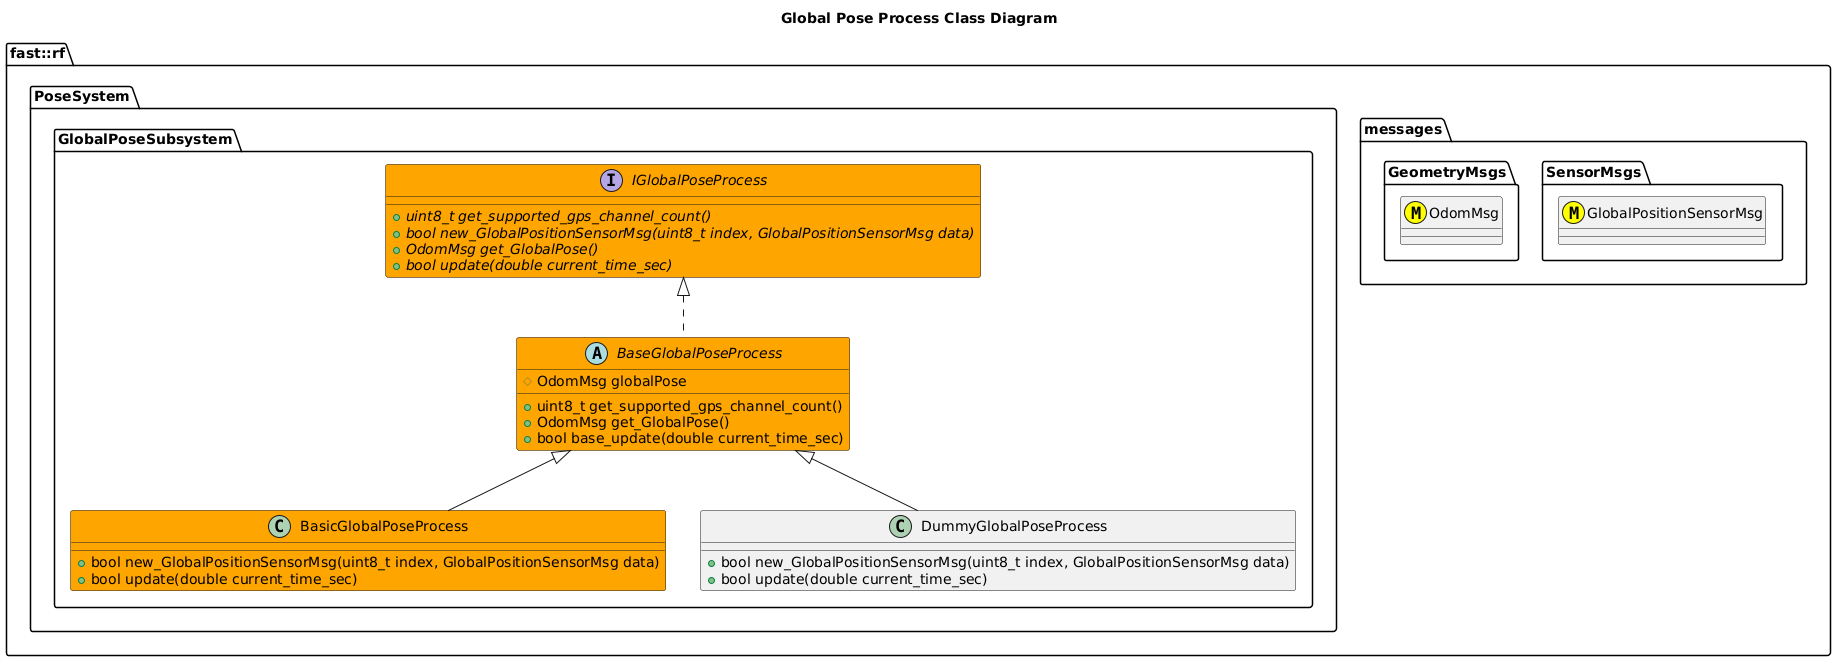

The diagram above was rendered by PlantUML. Its source (embedded in the PNG):
@startuml
title Global Pose Process Class Diagram

namespace fast::rf {
  namespace messages {
    namespace SensorMsgs {
      class GlobalPositionSensorMsg <<(M,#FFFF00)>>
    }
    namespace GeometryMsgs {
      class OdomMsg <<(M,#FFFF00)>>
    }
  }
  namespace PoseSystem {
    namespace GlobalPoseSubsystem {
        interface IGlobalPoseProcess #Orange {
          +{abstract} uint8_t get_supported_gps_channel_count()
          +{abstract} bool new_GlobalPositionSensorMsg(uint8_t index, GlobalPositionSensorMsg data)
          +{abstract} OdomMsg get_GlobalPose()
          +{abstract} bool update(double current_time_sec)
        }
        abstract BaseGlobalPoseProcess #Orange {
          +uint8_t get_supported_gps_channel_count()
          +OdomMsg get_GlobalPose()
          +bool base_update(double current_time_sec)
          #OdomMsg globalPose

        }
        BaseGlobalPoseProcess .up.|> IGlobalPoseProcess
        class BasicGlobalPoseProcess #Orange {
          +bool new_GlobalPositionSensorMsg(uint8_t index, GlobalPositionSensorMsg data)
          +bool update(double current_time_sec)
        }
        BasicGlobalPoseProcess -up-|> BaseGlobalPoseProcess
        class DummyGlobalPoseProcess {
          +bool new_GlobalPositionSensorMsg(uint8_t index, GlobalPositionSensorMsg data)
          +bool update(double current_time_sec)
        }
        DummyGlobalPoseProcess -up-|> BaseGlobalPoseProcess
    }
  }
}
@enduml